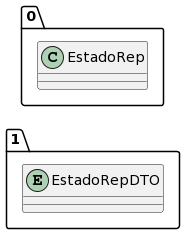

The diagram above was rendered by PlantUML. Its source (embedded in the PNG):
@startuml
allow_mixing
left to right direction
package "1"{
entity EstadoRepDTO

}
package "0"{
class EstadoRep
}
@enduml